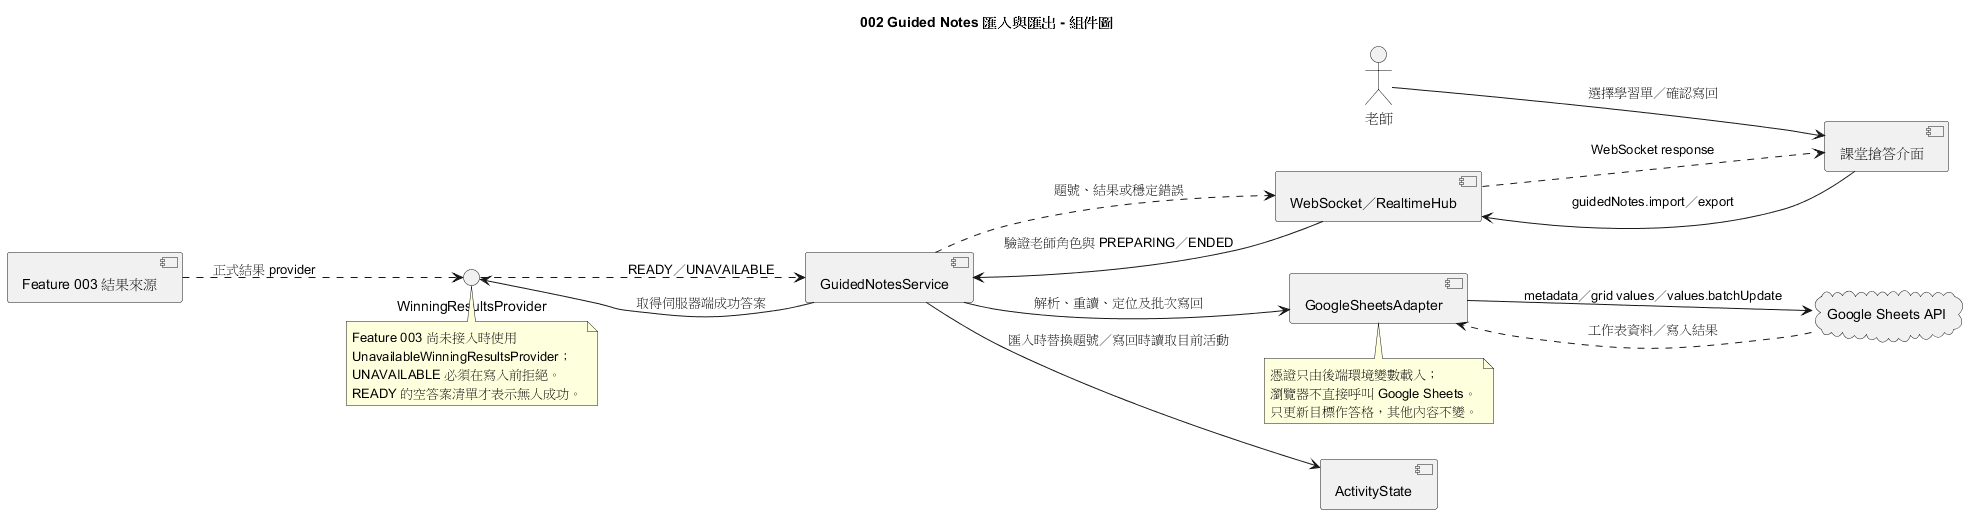

The diagram above was rendered by PlantUML. Its source (embedded in the PNG):
@startuml
title 002 Guided Notes 匯入與匯出 - 組件圖
left to right direction

actor "老師" as Teacher
component "課堂搶答介面" as UI
component "WebSocket／RealtimeHub" as Hub
component "GuidedNotesService" as Flow
component "ActivityState" as Activity
interface "WinningResultsProvider" as Results
component "GoogleSheetsAdapter" as Adapter
cloud "Google Sheets API" as Sheet
component "Feature 003 結果來源" as Feature003

Teacher --> UI : 選擇學習單／確認寫回
UI --> Hub : guidedNotes.import／export
Hub --> Flow : 驗證老師角色與 PREPARING／ENDED
Flow --> Activity : 匯入時替換題號／寫回時讀取目前活動
Flow --> Results : 取得伺服器端成功答案
Feature003 ..> Results : 正式結果 provider
Results ..> Flow : READY／UNAVAILABLE
Flow --> Adapter : 解析、重讀、定位及批次寫回
Adapter --> Sheet : metadata／grid values／values.batchUpdate
Sheet ..> Adapter : 工作表資料／寫入結果
Flow ..> Hub : 題號、結果或穩定錯誤
Hub ..> UI : WebSocket response

note bottom of Results
Feature 003 尚未接入時使用
UnavailableWinningResultsProvider；
UNAVAILABLE 必須在寫入前拒絕。
READY 的空答案清單才表示無人成功。
end note

note bottom of Adapter
憑證只由後端環境變數載入；
瀏覽器不直接呼叫 Google Sheets。
只更新目標作答格，其他內容不變。
end note
@enduml